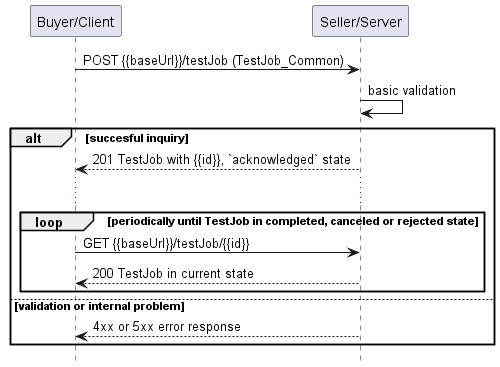

The diagram above was rendered by PlantUML. Its source (embedded in the PNG):
@startuml useCase7Polling
hide footbox

participant "Buyer/Client" as B
participant "Seller/Server" as S


B -> S : POST {{baseUrl}}/testJob (TestJob_Common)
S -> S : basic validation

alt succesful inquiry
  S --> B : 201 TestJob with {{id}}, `acknowledged` state
  
  ...

  loop periodically until TestJob in completed, canceled or rejected state
      B -> S :   GET {{baseUrl}}/testJob/{{id}}
      return 200 TestJob in current state
  end

else validation or internal problem
  S --> B : 4xx or 5xx error response
end


@enduml